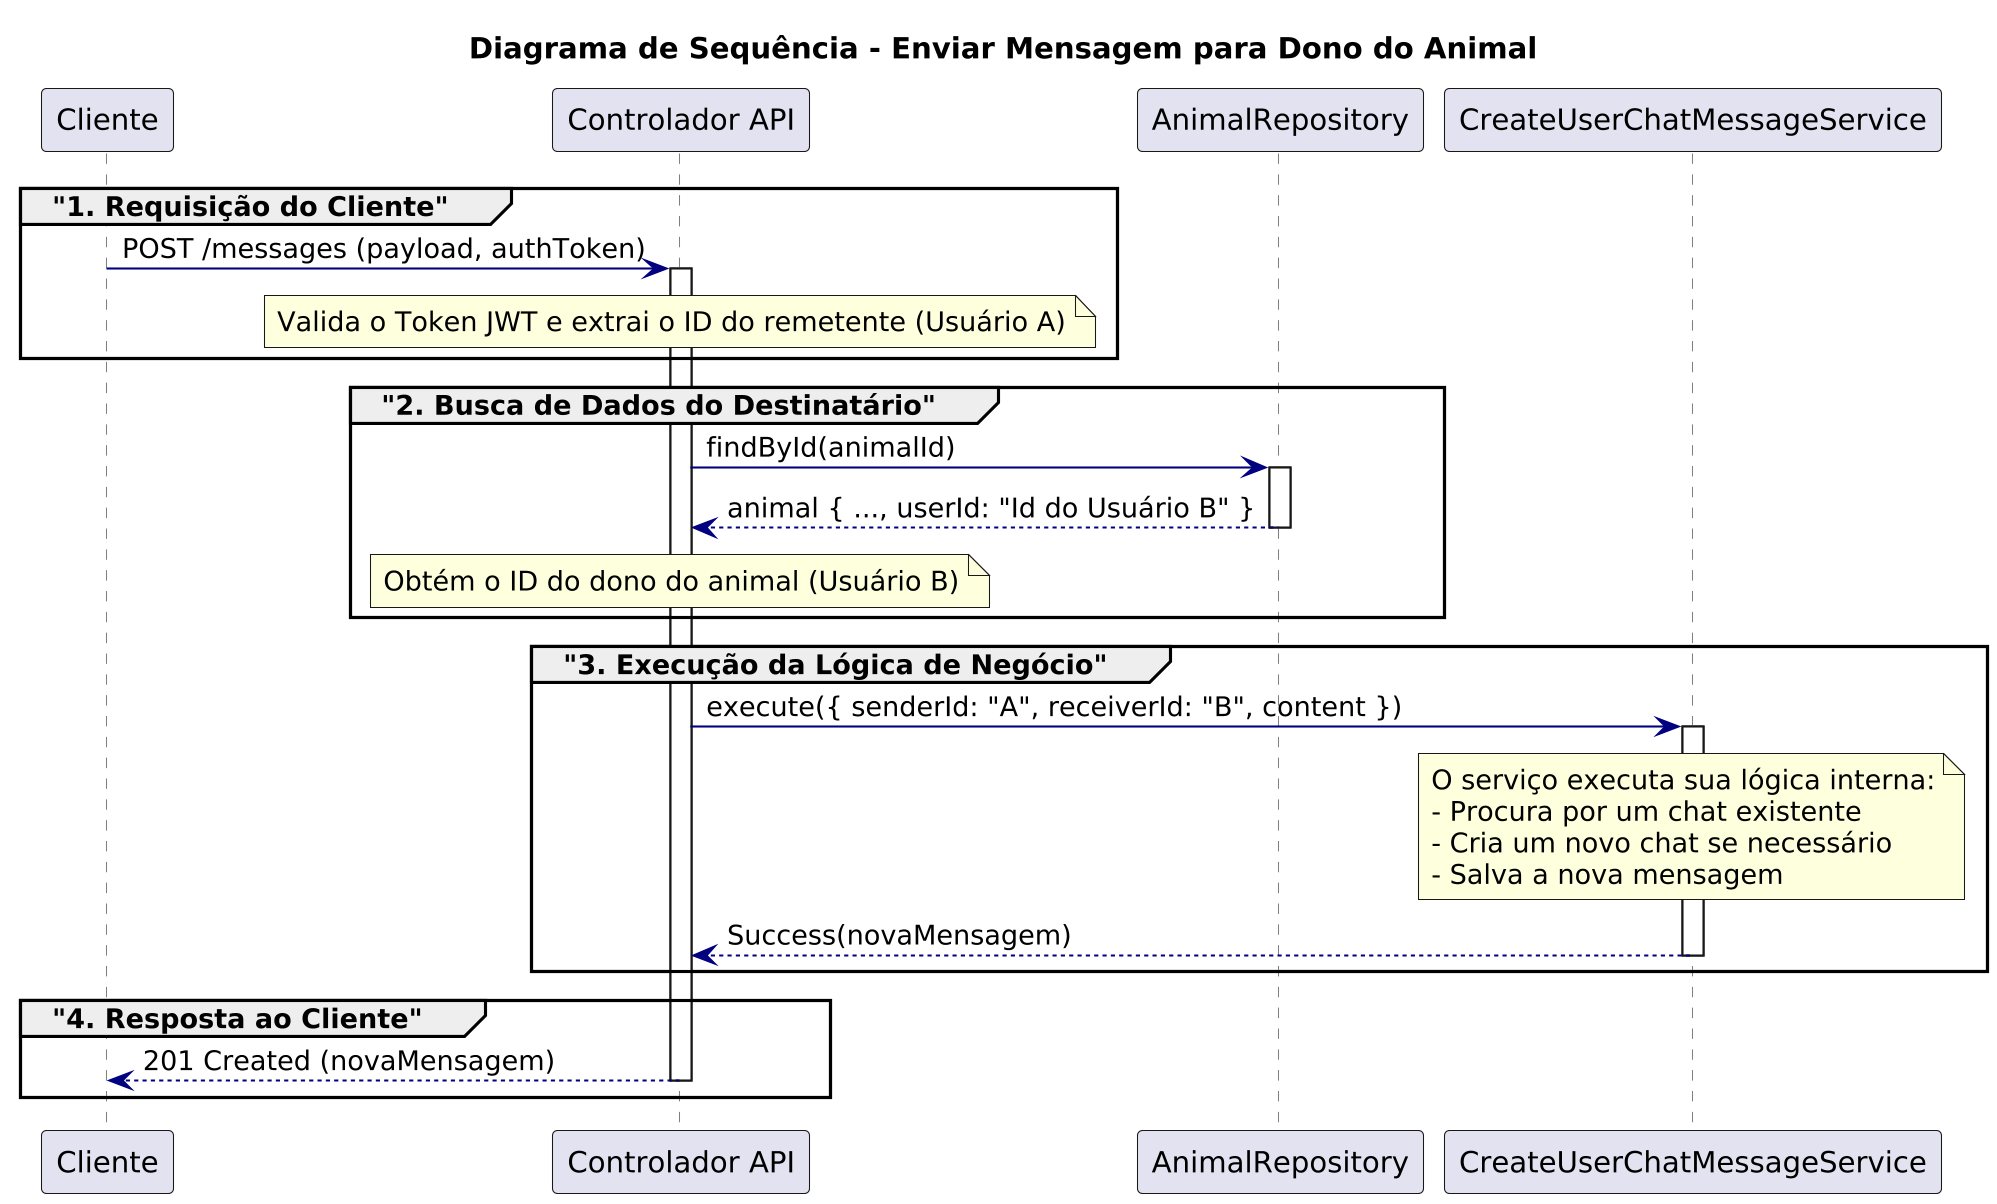

The diagram above was rendered by PlantUML. Its source (embedded in the PNG):
@startuml
title Diagrama de Sequência - Enviar Mensagem para Dono do Animal
skinparam dpi 200
participant Cliente
participant "Controlador API" as Controller
participant AnimalRepository as AnimalRepo
participant CreateUserChatMessageService as ChatService

skinparam sequence {
    LifeLineBorderColor Gray
    ParticipantBorderColor DodgerBlue
    ParticipantBackgroundColor LightBlue
    ActorBorderColor Crimson
    ActorBackgroundColor Tomato
    ArrowColor Navy
}

group "1. Requisição do Cliente"
    Cliente -> Controller: POST /messages (payload, authToken)
    activate Controller
    note over Controller: Valida o Token JWT e extrai o ID do remetente (Usuário A)
end

group "2. Busca de Dados do Destinatário"
    Controller -> AnimalRepo: findById(animalId)
    activate AnimalRepo
    AnimalRepo --> Controller: animal { ..., userId: "Id do Usuário B" }
    deactivate AnimalRepo
    note over Controller: Obtém o ID do dono do animal (Usuário B)
end

group "3. Execução da Lógica de Negócio"
    Controller -> ChatService: execute({ senderId: "A", receiverId: "B", content })
    activate ChatService
    note over ChatService: O serviço executa sua lógica interna:\n- Procura por um chat existente\n- Cria um novo chat se necessário\n- Salva a nova mensagem
    ChatService --> Controller: Success(novaMensagem)
    deactivate ChatService
end

group "4. Resposta ao Cliente"
    Controller --> Cliente: 201 Created (novaMensagem)
    deactivate Controller
end
@enduml